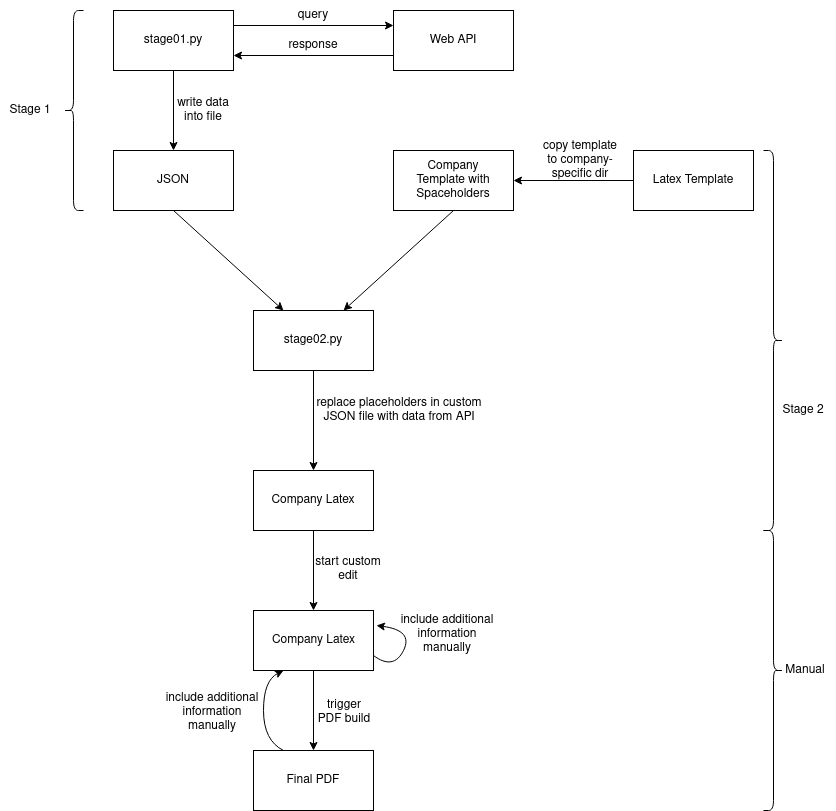

The diagram above was exported from draw.io. Its source (the exported page's mxGraphModel, read from the mxfile embedded in the PNG):
<mxGraphModel dx="1418" dy="751" grid="1" gridSize="10" guides="1" tooltips="1" connect="1" arrows="1" fold="1" page="1" pageScale="1" pageWidth="850" pageHeight="1100" math="0" shadow="0">
  <root>
    <mxCell id="0" />
    <mxCell id="1" parent="0" />
    <mxCell id="7mXmapD56hjj181lXFai-1" value="" style="rounded=0;whiteSpace=wrap;html=1;" parent="1" vertex="1">
      <mxGeometry x="120" y="60" width="120" height="60" as="geometry" />
    </mxCell>
    <mxCell id="7mXmapD56hjj181lXFai-2" value="stage01.py" style="text;html=1;strokeColor=none;fillColor=none;align=center;verticalAlign=middle;whiteSpace=wrap;rounded=0;" parent="1" vertex="1">
      <mxGeometry x="135" y="75" width="90" height="30" as="geometry" />
    </mxCell>
    <mxCell id="7mXmapD56hjj181lXFai-3" value="" style="rounded=0;whiteSpace=wrap;html=1;" parent="1" vertex="1">
      <mxGeometry x="400" y="60" width="120" height="60" as="geometry" />
    </mxCell>
    <mxCell id="7mXmapD56hjj181lXFai-4" value="Web API" style="text;html=1;strokeColor=none;fillColor=none;align=center;verticalAlign=middle;whiteSpace=wrap;rounded=0;" parent="1" vertex="1">
      <mxGeometry x="415" y="75" width="90" height="30" as="geometry" />
    </mxCell>
    <mxCell id="7mXmapD56hjj181lXFai-5" value="" style="rounded=0;whiteSpace=wrap;html=1;" parent="1" vertex="1">
      <mxGeometry x="120" y="200" width="120" height="60" as="geometry" />
    </mxCell>
    <mxCell id="7mXmapD56hjj181lXFai-6" value="JSON" style="text;html=1;strokeColor=none;fillColor=none;align=center;verticalAlign=middle;whiteSpace=wrap;rounded=0;" parent="1" vertex="1">
      <mxGeometry x="135" y="215" width="90" height="30" as="geometry" />
    </mxCell>
    <mxCell id="7mXmapD56hjj181lXFai-7" value="" style="rounded=0;whiteSpace=wrap;html=1;" parent="1" vertex="1">
      <mxGeometry x="640" y="200" width="120" height="60" as="geometry" />
    </mxCell>
    <mxCell id="7mXmapD56hjj181lXFai-8" value="Latex Template" style="text;html=1;strokeColor=none;fillColor=none;align=center;verticalAlign=middle;whiteSpace=wrap;rounded=0;" parent="1" vertex="1">
      <mxGeometry x="655" y="215" width="90" height="30" as="geometry" />
    </mxCell>
    <mxCell id="7mXmapD56hjj181lXFai-9" value="" style="rounded=0;whiteSpace=wrap;html=1;" parent="1" vertex="1">
      <mxGeometry x="400" y="200" width="120" height="60" as="geometry" />
    </mxCell>
    <mxCell id="7mXmapD56hjj181lXFai-10" value="Company Template with Spaceholders" style="text;html=1;strokeColor=none;fillColor=none;align=center;verticalAlign=middle;whiteSpace=wrap;rounded=0;" parent="1" vertex="1">
      <mxGeometry x="415" y="215" width="90" height="30" as="geometry" />
    </mxCell>
    <mxCell id="7mXmapD56hjj181lXFai-11" value="" style="rounded=0;whiteSpace=wrap;html=1;" parent="1" vertex="1">
      <mxGeometry x="260" y="360" width="120" height="60" as="geometry" />
    </mxCell>
    <mxCell id="7mXmapD56hjj181lXFai-12" value="stage02.py" style="text;html=1;strokeColor=none;fillColor=none;align=center;verticalAlign=middle;whiteSpace=wrap;rounded=0;" parent="1" vertex="1">
      <mxGeometry x="275" y="375" width="90" height="30" as="geometry" />
    </mxCell>
    <mxCell id="7mXmapD56hjj181lXFai-14" value="" style="rounded=0;whiteSpace=wrap;html=1;" parent="1" vertex="1">
      <mxGeometry x="260" y="520" width="120" height="60" as="geometry" />
    </mxCell>
    <mxCell id="7mXmapD56hjj181lXFai-15" value="Company Latex" style="text;html=1;strokeColor=none;fillColor=none;align=center;verticalAlign=middle;whiteSpace=wrap;rounded=0;" parent="1" vertex="1">
      <mxGeometry x="275" y="535" width="90" height="30" as="geometry" />
    </mxCell>
    <mxCell id="7mXmapD56hjj181lXFai-16" value="" style="rounded=0;whiteSpace=wrap;html=1;" parent="1" vertex="1">
      <mxGeometry x="260" y="660" width="120" height="60" as="geometry" />
    </mxCell>
    <mxCell id="7mXmapD56hjj181lXFai-17" value="Company Latex" style="text;html=1;strokeColor=none;fillColor=none;align=center;verticalAlign=middle;whiteSpace=wrap;rounded=0;" parent="1" vertex="1">
      <mxGeometry x="258" y="675" width="125" height="30" as="geometry" />
    </mxCell>
    <mxCell id="7mXmapD56hjj181lXFai-18" value="" style="endArrow=classic;html=1;rounded=0;exitX=0.5;exitY=1;exitDx=0;exitDy=0;entryX=0.5;entryY=0;entryDx=0;entryDy=0;" parent="1" source="7mXmapD56hjj181lXFai-14" target="7mXmapD56hjj181lXFai-16" edge="1">
      <mxGeometry width="50" height="50" relative="1" as="geometry">
        <mxPoint x="410" y="520" as="sourcePoint" />
        <mxPoint x="460" y="470" as="targetPoint" />
      </mxGeometry>
    </mxCell>
    <mxCell id="7mXmapD56hjj181lXFai-19" value="" style="endArrow=classic;html=1;rounded=0;exitX=1;exitY=0.25;exitDx=0;exitDy=0;entryX=0;entryY=0.25;entryDx=0;entryDy=0;" parent="1" source="7mXmapD56hjj181lXFai-1" target="7mXmapD56hjj181lXFai-3" edge="1">
      <mxGeometry width="50" height="50" relative="1" as="geometry">
        <mxPoint x="390" y="290" as="sourcePoint" />
        <mxPoint x="440" y="240" as="targetPoint" />
      </mxGeometry>
    </mxCell>
    <mxCell id="7mXmapD56hjj181lXFai-20" value="" style="endArrow=classic;html=1;rounded=0;exitX=0;exitY=0.75;exitDx=0;exitDy=0;entryX=1;entryY=0.75;entryDx=0;entryDy=0;" parent="1" source="7mXmapD56hjj181lXFai-3" target="7mXmapD56hjj181lXFai-1" edge="1">
      <mxGeometry width="50" height="50" relative="1" as="geometry">
        <mxPoint x="250" y="85" as="sourcePoint" />
        <mxPoint x="410" y="85" as="targetPoint" />
      </mxGeometry>
    </mxCell>
    <mxCell id="7mXmapD56hjj181lXFai-21" value="" style="endArrow=classic;html=1;rounded=0;entryX=0.5;entryY=0;entryDx=0;entryDy=0;" parent="1" source="7mXmapD56hjj181lXFai-1" target="7mXmapD56hjj181lXFai-5" edge="1">
      <mxGeometry width="50" height="50" relative="1" as="geometry">
        <mxPoint x="410" y="115" as="sourcePoint" />
        <mxPoint x="250" y="115" as="targetPoint" />
      </mxGeometry>
    </mxCell>
    <mxCell id="7mXmapD56hjj181lXFai-22" value="" style="endArrow=classic;html=1;rounded=0;entryX=1;entryY=0.5;entryDx=0;entryDy=0;" parent="1" source="7mXmapD56hjj181lXFai-7" target="7mXmapD56hjj181lXFai-9" edge="1">
      <mxGeometry width="50" height="50" relative="1" as="geometry">
        <mxPoint x="190" y="130" as="sourcePoint" />
        <mxPoint x="190" y="210" as="targetPoint" />
      </mxGeometry>
    </mxCell>
    <mxCell id="7mXmapD56hjj181lXFai-23" value="" style="endArrow=classic;html=1;rounded=0;exitX=0.5;exitY=1;exitDx=0;exitDy=0;entryX=0.25;entryY=0;entryDx=0;entryDy=0;" parent="1" source="7mXmapD56hjj181lXFai-5" target="7mXmapD56hjj181lXFai-11" edge="1">
      <mxGeometry width="50" height="50" relative="1" as="geometry">
        <mxPoint x="390" y="290" as="sourcePoint" />
        <mxPoint x="440" y="240" as="targetPoint" />
      </mxGeometry>
    </mxCell>
    <mxCell id="7mXmapD56hjj181lXFai-24" value="" style="endArrow=classic;html=1;rounded=0;exitX=0.5;exitY=1;exitDx=0;exitDy=0;entryX=0.75;entryY=0;entryDx=0;entryDy=0;" parent="1" source="7mXmapD56hjj181lXFai-9" target="7mXmapD56hjj181lXFai-11" edge="1">
      <mxGeometry width="50" height="50" relative="1" as="geometry">
        <mxPoint x="190" y="270" as="sourcePoint" />
        <mxPoint x="300" y="370" as="targetPoint" />
      </mxGeometry>
    </mxCell>
    <mxCell id="7mXmapD56hjj181lXFai-25" value="" style="endArrow=classic;html=1;rounded=0;exitX=0.5;exitY=1;exitDx=0;exitDy=0;" parent="1" source="7mXmapD56hjj181lXFai-11" target="7mXmapD56hjj181lXFai-14" edge="1">
      <mxGeometry width="50" height="50" relative="1" as="geometry">
        <mxPoint x="330" y="590" as="sourcePoint" />
        <mxPoint x="330" y="670" as="targetPoint" />
      </mxGeometry>
    </mxCell>
    <mxCell id="7mXmapD56hjj181lXFai-26" value="" style="shape=curlyBracket;whiteSpace=wrap;html=1;rounded=1;" parent="1" vertex="1">
      <mxGeometry x="70" y="60" width="20" height="200" as="geometry" />
    </mxCell>
    <mxCell id="7mXmapD56hjj181lXFai-27" value="Stage 1" style="text;html=1;strokeColor=none;fillColor=none;align=center;verticalAlign=middle;whiteSpace=wrap;rounded=0;" parent="1" vertex="1">
      <mxGeometry x="7" y="145" width="60" height="30" as="geometry" />
    </mxCell>
    <mxCell id="7mXmapD56hjj181lXFai-28" value="" style="shape=curlyBracket;whiteSpace=wrap;html=1;rounded=1;flipH=1;" parent="1" vertex="1">
      <mxGeometry x="770" y="200" width="20" height="380" as="geometry" />
    </mxCell>
    <mxCell id="7mXmapD56hjj181lXFai-29" value="Stage 2" style="text;html=1;strokeColor=none;fillColor=none;align=center;verticalAlign=middle;whiteSpace=wrap;rounded=0;" parent="1" vertex="1">
      <mxGeometry x="780" y="445" width="60" height="30" as="geometry" />
    </mxCell>
    <mxCell id="7mXmapD56hjj181lXFai-30" value="query" style="text;html=1;strokeColor=none;fillColor=none;align=center;verticalAlign=middle;whiteSpace=wrap;rounded=0;" parent="1" vertex="1">
      <mxGeometry x="290" y="50" width="60" height="30" as="geometry" />
    </mxCell>
    <mxCell id="7mXmapD56hjj181lXFai-31" value="response" style="text;html=1;strokeColor=none;fillColor=none;align=center;verticalAlign=middle;whiteSpace=wrap;rounded=0;" parent="1" vertex="1">
      <mxGeometry x="290" y="80" width="60" height="30" as="geometry" />
    </mxCell>
    <mxCell id="7mXmapD56hjj181lXFai-32" value="write data into file" style="text;html=1;strokeColor=none;fillColor=none;align=center;verticalAlign=middle;whiteSpace=wrap;rounded=0;" parent="1" vertex="1">
      <mxGeometry x="180" y="145" width="60" height="30" as="geometry" />
    </mxCell>
    <mxCell id="7mXmapD56hjj181lXFai-33" value="copy template to company-specific dir" style="text;html=1;strokeColor=none;fillColor=none;align=center;verticalAlign=middle;whiteSpace=wrap;rounded=0;" parent="1" vertex="1">
      <mxGeometry x="547" y="195" width="80" height="30" as="geometry" />
    </mxCell>
    <mxCell id="7mXmapD56hjj181lXFai-34" value="replace placeholders in custom JSON file with data from API" style="text;html=1;strokeColor=none;fillColor=none;align=center;verticalAlign=middle;whiteSpace=wrap;rounded=0;" parent="1" vertex="1">
      <mxGeometry x="321" y="445" width="170" height="30" as="geometry" />
    </mxCell>
    <mxCell id="7mXmapD56hjj181lXFai-35" value="trigger PDF build" style="text;html=1;strokeColor=none;fillColor=none;align=center;verticalAlign=middle;whiteSpace=wrap;rounded=0;" parent="1" vertex="1">
      <mxGeometry x="321" y="747" width="60" height="30" as="geometry" />
    </mxCell>
    <mxCell id="jUG0S4csmD6aYnY5RSl_-2" value="" style="rounded=0;whiteSpace=wrap;html=1;" parent="1" vertex="1">
      <mxGeometry x="260" y="800" width="120" height="60" as="geometry" />
    </mxCell>
    <mxCell id="jUG0S4csmD6aYnY5RSl_-3" value="Final PDF" style="text;html=1;strokeColor=none;fillColor=none;align=center;verticalAlign=middle;whiteSpace=wrap;rounded=0;" parent="1" vertex="1">
      <mxGeometry x="275" y="815" width="90" height="30" as="geometry" />
    </mxCell>
    <mxCell id="jUG0S4csmD6aYnY5RSl_-4" value="" style="endArrow=classic;html=1;rounded=0;entryX=0.5;entryY=0;entryDx=0;entryDy=0;" parent="1" target="jUG0S4csmD6aYnY5RSl_-2" edge="1">
      <mxGeometry width="50" height="50" relative="1" as="geometry">
        <mxPoint x="320" y="720" as="sourcePoint" />
        <mxPoint x="330" y="670" as="targetPoint" />
      </mxGeometry>
    </mxCell>
    <mxCell id="jUG0S4csmD6aYnY5RSl_-5" value="start custom edit" style="text;html=1;strokeColor=none;fillColor=none;align=center;verticalAlign=middle;whiteSpace=wrap;rounded=0;" parent="1" vertex="1">
      <mxGeometry x="320" y="604" width="70" height="30" as="geometry" />
    </mxCell>
    <mxCell id="jUG0S4csmD6aYnY5RSl_-7" value="" style="curved=1;endArrow=classic;html=1;rounded=0;exitX=1;exitY=0.75;exitDx=0;exitDy=0;entryX=1;entryY=0;entryDx=0;entryDy=0;" parent="1" source="7mXmapD56hjj181lXFai-16" target="7mXmapD56hjj181lXFai-17" edge="1">
      <mxGeometry width="50" height="50" relative="1" as="geometry">
        <mxPoint x="400" y="790" as="sourcePoint" />
        <mxPoint x="420" y="670" as="targetPoint" />
        <Array as="points">
          <mxPoint x="400" y="720" />
          <mxPoint x="420" y="680" />
        </Array>
      </mxGeometry>
    </mxCell>
    <mxCell id="jUG0S4csmD6aYnY5RSl_-8" value="include additional information manually" style="text;html=1;strokeColor=none;fillColor=none;align=center;verticalAlign=middle;whiteSpace=wrap;rounded=0;" parent="1" vertex="1">
      <mxGeometry x="398" y="669" width="112" height="30" as="geometry" />
    </mxCell>
    <mxCell id="jUG0S4csmD6aYnY5RSl_-9" value="" style="shape=curlyBracket;whiteSpace=wrap;html=1;rounded=1;flipH=1;" parent="1" vertex="1">
      <mxGeometry x="770" y="580" width="20" height="280" as="geometry" />
    </mxCell>
    <mxCell id="jUG0S4csmD6aYnY5RSl_-10" value="Manual" style="text;html=1;strokeColor=none;fillColor=none;align=center;verticalAlign=middle;whiteSpace=wrap;rounded=0;" parent="1" vertex="1">
      <mxGeometry x="782" y="705" width="60" height="30" as="geometry" />
    </mxCell>
    <mxCell id="jUG0S4csmD6aYnY5RSl_-11" value="" style="curved=1;endArrow=classic;html=1;rounded=0;exitX=0.25;exitY=0;exitDx=0;exitDy=0;entryX=0.25;entryY=1;entryDx=0;entryDy=0;" parent="1" source="jUG0S4csmD6aYnY5RSl_-2" target="7mXmapD56hjj181lXFai-16" edge="1">
      <mxGeometry width="50" height="50" relative="1" as="geometry">
        <mxPoint x="400" y="570" as="sourcePoint" />
        <mxPoint x="450" y="520" as="targetPoint" />
        <Array as="points">
          <mxPoint x="270" y="790" />
          <mxPoint x="270" y="730" />
        </Array>
      </mxGeometry>
    </mxCell>
    <mxCell id="jUG0S4csmD6aYnY5RSl_-12" value="include additional information manually" style="text;html=1;strokeColor=none;fillColor=none;align=center;verticalAlign=middle;whiteSpace=wrap;rounded=0;" parent="1" vertex="1">
      <mxGeometry x="163" y="747" width="112" height="30" as="geometry" />
    </mxCell>
  </root>
</mxGraphModel>